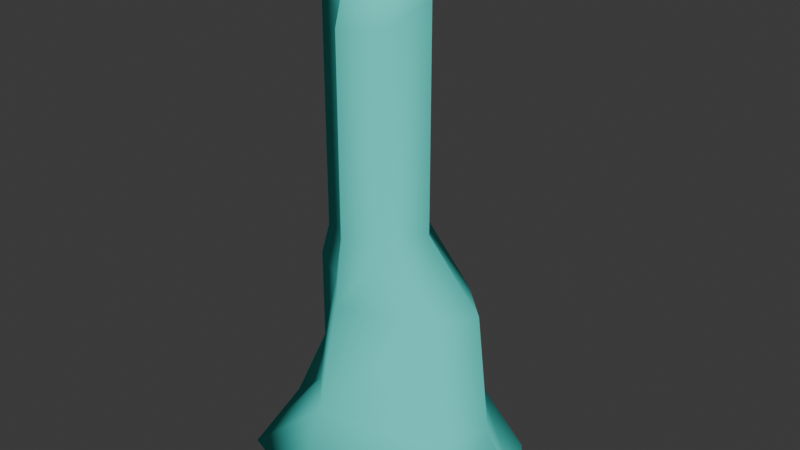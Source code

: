 # Source: rock_tower_small.blend  (saved by Blender 4.1.23; exported with 4.5.12 LTS)
import bpy
from mathutils import Matrix  # noqa: F401  (used for matrix-valued properties, if any)

bpy.ops.wm.read_factory_settings(use_empty=True)
scene = bpy.context.scene
scene.name = 'Scene'

# ---- collections
col_collection = bpy.data.collections.new('Collection'); scene.collection.children.link(col_collection)

# ---- materials (node trees are filled in below, after node groups)
mat_rock_tower = bpy.data.materials.new('rock_tower')
mat_rock_tower.use_transparent_shadow = False
mat_rock_tower.diffuse_color = (0.08982, 0.7953, 0.7069, 1.0)

# ---- material node trees

# ---- world
world_world = bpy.data.worlds.new('World'); scene.world = world_world
world_world.use_nodes = True; world_world.node_tree.nodes.clear()
_N = world_world.node_tree.nodes; _L = world_world.node_tree.links
n0 = _N.new('ShaderNodeOutputWorld'); n0.name = 'World Output'; n0.location = (300, 300)
n1 = _N.new('ShaderNodeBackground'); n1.name = 'Background'; n1.location = (10, 300)
n1.inputs[0].default_value = (0.05088, 0.05088, 0.05088, 1.0)
_L.new(n1.outputs[0], n0.inputs[0])
n0.is_active_output = True
world_world.color = (0.05088, 0.05088, 0.05088)
world_world.use_sun_shadow = False
world_world.sun_shadow_jitter_overblur = 0.0

# ---- meshes
me_unnamed_rock_tower_small_superhigh = bpy.data.meshes.new('unnamed rock_tower_small superhigh')
me_unnamed_rock_tower_small_superhigh.from_pydata([(-78.63, 64.99, 953.0), (-98.29, 81.23, 879.0), (-98.29, 81.23, 379.3), (-9e-06, 158.6, 308.3), (-113.7, 93.93, 308.3), (-9e-06, 158.6, 133.3), (-113.7, 93.93, 133.3), (-175.2, 170.5, -69.81), (-160.7, -9e-06, 111.1), (-81.47, -97.77, 85.83), (-11.72, -174.7, 85.83), (-11.72, -246.6, -69.81), (215.2, -93.93, 59.9), (262.2, 5e-06, 70.26), (349.2, 1e-06, -69.81), (184.9, 74.99, 106.7), (246.4, 151.6, -69.81), (276.7, -144.8, -69.81), (-1.2e-05, 230.5, -69.81), (-186.9, -186.6, -69.81), (-247.7, -1.7e-05, -69.81), (-111.2, -8e-06, 953.0), (-139.0, -1e-05, 879.0), (-54.4, -43.22, 810.9), (1.8e-05, -114.9, 835.0), (73.32, -81.23, 835.0), (114.0, 0.0, 879.0), (52.38, 64.93, 861.0), (-4e-06, 91.91, 935.0), (-7e-06, 114.9, 861.0), (57.51, 57.95, 413.1), (-6e-06, 140.7, 379.3), (155.3, 74.99, 308.3), (-139.0, -1e-05, 379.3), (-160.7, -1e-05, 308.3), (-69.76, -55.91, 308.3), (1.9e-05, -132.8, 308.3), (185.6, -93.93, 308.3), (232.6, 2e-06, 308.3), (86.24, 0.0, 935.3), (32.73, 48.68, 935.0), (53.66, -64.99, 909.0), (1.6e-05, -91.91, 909.0), (-34.74, -26.97, 909.0), (-54.4, -43.22, 411.2), (2.1e-05, -114.9, 438.1), (73.32, -81.23, 438.1), (114.0, 3e-06, 438.1)], [], [(29, 0, 28), (0, 29, 1), (31, 1, 29), (1, 31, 2), (3, 2, 31), (2, 3, 4), (5, 4, 3), (4, 5, 6), (18, 6, 5), (7, 6, 18), (6, 7, 8), (20, 8, 7), (8, 20, 9), (19, 9, 20), (9, 19, 10), (11, 10, 19), (10, 11, 12), (17, 12, 11), (12, 17, 13), (14, 13, 17), (13, 14, 15), (16, 15, 14), (15, 16, 5), (18, 5, 16), (14, 17, 16), (11, 16, 17), (16, 11, 18), (19, 18, 11), (18, 19, 7), (20, 7, 19), (0, 1, 21), (22, 21, 1), (21, 22, 43), (23, 43, 22), (43, 23, 42), (24, 42, 23), (42, 24, 41), (25, 41, 24), (41, 25, 39), (26, 39, 25), (39, 26, 40), (27, 40, 26), (40, 27, 28), (28, 27, 29), (30, 29, 27), (29, 30, 31), (32, 31, 30), (31, 32, 3), (15, 3, 32), (3, 15, 5), (2, 22, 1), (22, 2, 33), (4, 33, 2), (33, 4, 34), (6, 34, 4), (8, 34, 6), (34, 8, 35), (9, 35, 8), (35, 9, 36), (10, 36, 9), (36, 10, 37), (12, 37, 10), (37, 12, 38), (13, 38, 12), (38, 13, 32), (15, 32, 13), (39, 40, 41), (28, 41, 40), (41, 28, 42), (42, 28, 43), (0, 43, 28), (43, 0, 21), (33, 23, 22), (23, 33, 44), (34, 44, 33), (35, 44, 34), (44, 35, 45), (36, 45, 35), (45, 36, 46), (37, 46, 36), (46, 37, 47), (38, 47, 37), (47, 38, 30), (32, 30, 38), (23, 44, 24), (45, 24, 44), (24, 45, 25), (46, 25, 45), (25, 46, 26), (47, 26, 46), (26, 47, 27), (30, 27, 47)])
me_unnamed_rock_tower_small_superhigh.polygons.foreach_set('use_smooth', [True] * 92)
_k = set([(0, 21), (0, 28), (7, 18), (7, 20), (11, 17), (11, 19), (14, 16), (14, 17), (16, 18), (19, 20), (21, 43), (28, 40), (39, 40), (39, 41), (41, 42), (42, 43)])
me_unnamed_rock_tower_small_superhigh.attributes.new('sharp_edge', 'BOOLEAN', 'EDGE').data.foreach_set('value', [ (min(e.vertices), max(e.vertices)) in _k for e in me_unnamed_rock_tower_small_superhigh.edges])
_uv = me_unnamed_rock_tower_small_superhigh.uv_layers.new(name='UVMap_0')
_uv.uv.foreach_set('vector', [0.0, 0.9097, 0.125, 0.9995, 0.0, 0.9819, 0.125, 0.9995, 0.0, 0.9097, 0.125, 0.9272, 0.0, 0.4392, 0.125, 0.9272, 0.0, 0.9097, 0.125, 0.9272, 0.0, 0.4392, 0.125, 0.4392, 0.0, 0.3699, 0.125, 0.4392, 0.0, 0.4392, 0.125, 0.4392, 0.0, 0.3699, 0.125, 0.3699, 0.0, 0.1989, 0.125, 0.3699, 0.0, 0.3699, 0.125, 0.3699, 0.0, 0.1989, 0.125, 0.1989, 0.0, 0.0004883, 0.125, 0.1989, 0.0, 0.1989, 0.125, 0.0004883, 0.125, 0.1989, 0.0, 0.0004883, 0.125, 0.1989, 0.125, 0.0004883, 0.25, 0.1773, 0.25, 0.0004883, 0.25, 0.1773, 0.125, 0.0004883, 0.25, 0.1773, 0.25, 0.0004883, 0.3725, 0.1525, 0.375, 0.0004883, 0.3725, 0.1525, 0.25, 0.0004883, 0.3725, 0.1525, 0.375, 0.0004883, 0.5, 0.1525, 0.5, 0.0004883, 0.5, 0.1525, 0.375, 0.0004883, 0.5, 0.1525, 0.5, 0.0004883, 0.625, 0.1272, 0.625, 0.0004883, 0.625, 0.1272, 0.5, 0.0004883, 0.625, 0.1272, 0.625, 0.0004883, 0.75, 0.1373, 0.75, 0.0004883, 0.75, 0.1373, 0.625, 0.0004883, 0.75, 0.1373, 0.75, 0.0004883, 0.8817, 0.1729, 0.879, 0.0004883, 0.8817, 0.1729, 0.75, 0.0004883, 0.8817, 0.1729, 0.879, 0.0004883, 1.0, 0.1989, 1.0, 0.0004883, 1.0, 0.1989, 0.879, 0.0004883, 0.8216, 0.5087, 0.7434, 0.3527, 0.7107, 0.672, 0.4327, 0.243, 0.7107, 0.672, 0.7434, 0.3527, 0.7107, 0.672, 0.4327, 0.243, 0.4453, 0.757, 0.244, 0.3076, 0.4453, 0.757, 0.4327, 0.243, 0.4453, 0.757, 0.244, 0.3076, 0.2566, 0.6924, 0.1784, 0.5087, 0.2566, 0.6924, 0.244, 0.3076, 0.125, 0.9995, 0.125, 0.9272, 0.25, 0.9995, 0.25, 0.9272, 0.25, 0.9995, 0.125, 0.9272, 0.25, 0.9995, 0.25, 0.9272, 0.37, 0.9565, 0.3718, 0.8607, 0.37, 0.9565, 0.25, 0.9272, 0.37, 0.9565, 0.3718, 0.8607, 0.5, 0.9565, 0.5, 0.8843, 0.5, 0.9565, 0.3718, 0.8607, 0.5, 0.9565, 0.5, 0.8843, 0.625, 0.9565, 0.625, 0.8843, 0.625, 0.9565, 0.5, 0.8843, 0.625, 0.9565, 0.625, 0.8843, 0.75, 0.9823, 0.75, 0.9272, 0.75, 0.9823, 0.625, 0.8843, 0.75, 0.9823, 0.75, 0.9272, 0.8766, 0.9819, 0.8762, 0.9097, 0.8766, 0.9819, 0.75, 0.9272, 0.8766, 0.9819, 0.8762, 0.9097, 1.0, 0.9819, 1.0, 0.9819, 0.8762, 0.9097, 1.0, 0.9097, 0.8883, 0.4722, 1.0, 0.9097, 0.8762, 0.9097, 1.0, 0.9097, 0.8883, 0.4722, 1.0, 0.4392, 0.8817, 0.3699, 1.0, 0.4392, 0.8883, 0.4722, 1.0, 0.4392, 0.8817, 0.3699, 1.0, 0.3699, 0.8817, 0.1729, 1.0, 0.3699, 0.8817, 0.3699, 1.0, 0.3699, 0.8817, 0.1729, 1.0, 0.1989, 0.125, 0.4392, 0.25, 0.9272, 0.125, 0.9272, 0.25, 0.9272, 0.125, 0.4392, 0.25, 0.4392, 0.125, 0.3699, 0.25, 0.4392, 0.125, 0.4392, 0.25, 0.4392, 0.125, 0.3699, 0.25, 0.3699, 0.125, 0.1989, 0.25, 0.3699, 0.125, 0.3699, 0.25, 0.1773, 0.25, 0.3699, 0.125, 0.1989, 0.25, 0.3699, 0.25, 0.1773, 0.3725, 0.3699, 0.3725, 0.1525, 0.3725, 0.3699, 0.25, 0.1773, 0.3725, 0.3699, 0.3725, 0.1525, 0.5, 0.3699, 0.5, 0.1525, 0.5, 0.3699, 0.3725, 0.1525, 0.5, 0.3699, 0.5, 0.1525, 0.625, 0.3699, 0.625, 0.1272, 0.625, 0.3699, 0.5, 0.1525, 0.625, 0.3699, 0.625, 0.1272, 0.75, 0.3699, 0.75, 0.1373, 0.75, 0.3699, 0.625, 0.1272, 0.75, 0.3699, 0.75, 0.1373, 0.8817, 0.3699, 0.8817, 0.1729, 0.8817, 0.3699, 0.75, 0.1373, 0.5382, 0.5087, 0.4806, 0.5611, 0.5031, 0.4386, 0.4453, 0.6077, 0.5031, 0.4386, 0.4806, 0.5611, 0.5031, 0.4386, 0.4453, 0.6077, 0.4453, 0.4096, 0.4453, 0.4096, 0.4453, 0.6077, 0.4079, 0.4796, 0.3606, 0.5787, 0.4079, 0.4796, 0.4453, 0.6077, 0.4079, 0.4796, 0.3606, 0.5787, 0.3255, 0.5087, 0.25, 0.4392, 0.3718, 0.8607, 0.25, 0.9272, 0.3718, 0.8607, 0.25, 0.4392, 0.3718, 0.4704, 0.25, 0.3699, 0.3718, 0.4704, 0.25, 0.4392, 0.3725, 0.3699, 0.3718, 0.4704, 0.25, 0.3699, 0.3718, 0.4704, 0.3725, 0.3699, 0.5, 0.4966, 0.5, 0.3699, 0.5, 0.4966, 0.3725, 0.3699, 0.5, 0.4966, 0.5, 0.3699, 0.625, 0.4966, 0.625, 0.3699, 0.625, 0.4966, 0.5, 0.3699, 0.625, 0.4966, 0.625, 0.3699, 0.75, 0.4966, 0.75, 0.3699, 0.75, 0.4966, 0.625, 0.3699, 0.75, 0.4966, 0.75, 0.3699, 0.8883, 0.4722, 0.8817, 0.3699, 0.8883, 0.4722, 0.75, 0.3699, 0.3718, 0.8607, 0.3718, 0.4704, 0.5, 0.8843, 0.5, 0.4966, 0.5, 0.8843, 0.3718, 0.4704, 0.5, 0.8843, 0.5, 0.4966, 0.625, 0.8843, 0.625, 0.4966, 0.625, 0.8843, 0.5, 0.4966, 0.625, 0.8843, 0.625, 0.4966, 0.75, 0.9272, 0.75, 0.4966, 0.75, 0.9272, 0.625, 0.4966, 0.75, 0.9272, 0.75, 0.4966, 0.8762, 0.9097, 0.8883, 0.4722, 0.8762, 0.9097, 0.75, 0.4966])
me_unnamed_rock_tower_small_superhigh.materials.append(mat_rock_tower)
me_unnamed_rock_tower_small_superhigh.update()
me_unnamed_rock_tower_small_frame_rock_tower_tall = bpy.data.meshes.new('@unnamed rock_tower_small frame rock_tower_tall')
me_unnamed_rock_tower_small_frame_rock_tower_tall.from_pydata([(185.6, -93.93, 308.3), (215.2, -93.93, 59.9), (-1.2e-05, 230.5, -69.81), (-7e-06, 114.9, 861.0), (-6e-06, 140.7, 379.3), (57.51, 57.95, 413.1), (-139.0, -1e-05, 879.0), (-11.72, -246.6, -69.81), (-9e-06, 158.6, 133.3), (184.9, 74.99, 106.7), (-186.9, -186.6, -69.81), (-175.2, 170.5, -69.81), (-247.7, -1.7e-05, -69.81), (246.4, 151.6, -69.81), (52.38, 64.93, 861.0), (1.8e-05, -114.9, 835.0), (-11.72, -174.7, 85.83), (-81.47, -97.77, 85.83), (232.6, 2e-06, 308.3), (349.2, 1e-06, -69.81), (262.2, 5e-06, 70.26), (155.3, 74.99, 308.3), (73.32, -81.23, 438.1), (-160.7, -9e-06, 111.1), (1.9e-05, -132.8, 308.3), (-113.7, 93.93, 133.3), (-160.7, -1e-05, 308.3), (114.0, 3e-06, 438.1), (276.7, -144.8, -69.81), (2.1e-05, -114.9, 438.1), (-9e-06, 158.6, 308.3), (-54.4, -43.22, 810.9), (-98.29, 81.23, 379.3), (-69.76, -55.91, 308.3), (-78.63, 64.99, 953.0), (-113.7, 93.93, 308.3), (-34.74, -26.97, 909.0), (-111.2, -8e-06, 953.0), (-98.29, 81.23, 879.0), (32.73, 48.68, 935.0), (1.6e-05, -91.91, 909.0), (-4e-06, 91.91, 935.0), (73.32, -81.23, 835.0), (-54.4, -43.22, 411.2), (-139.0, -1e-05, 379.3), (114.0, 0.0, 879.0), (53.66, -64.99, 909.0), (86.24, 0.0, 935.3)], [], [(28, 7, 10, 12, 11, 2, 13, 19), (0, 16, 1), (38, 4, 32), (13, 2, 8), (4, 38, 3), (4, 3, 5), (6, 44, 43, 31), (38, 32, 44, 6), (7, 28, 1), (16, 0, 24), (1, 16, 7), (2, 11, 25), (13, 8, 9), (22, 27, 45, 42), (17, 12, 10), (45, 27, 14), (23, 11, 12), (13, 9, 19), (14, 27, 5), (31, 43, 29, 15), (21, 9, 30), (9, 8, 30), (5, 3, 14), (15, 29, 22, 42), (10, 7, 16), (8, 2, 25), (33, 23, 17), (0, 1, 18), (20, 28, 19), (18, 20, 21), (12, 17, 23), (24, 0, 22), (18, 1, 20), (25, 11, 23), (33, 17, 16, 24), (30, 8, 25, 35), (17, 10, 16), (9, 21, 20), (23, 33, 26), (25, 23, 26, 35), (0, 18, 27, 22), (1, 28, 20), (4, 5, 21), (19, 9, 20), (5, 27, 18), (18, 21, 5), (33, 24, 29), (21, 30, 4), (26, 33, 43), (22, 29, 24), (6, 31, 36), (46, 41, 40), (30, 35, 32), (29, 43, 33), (36, 41, 34), (32, 4, 30), (3, 38, 34), (35, 26, 44, 32), (36, 31, 40), (31, 15, 40), (6, 36, 37), (38, 6, 37, 34), (45, 14, 39), (40, 41, 36), (36, 34, 37), (34, 41, 3), (15, 42, 46), (43, 44, 26), (42, 45, 47), (46, 42, 47), (14, 3, 41), (46, 47, 39), (46, 40, 15), (45, 39, 47), (39, 14, 41), (41, 46, 39)])
me_unnamed_rock_tower_small_frame_rock_tower_tall.polygons.foreach_set('use_smooth', [True] * 76)
me_unnamed_rock_tower_small_frame_rock_tower_tall.materials.append(mat_rock_tower)
me_unnamed_rock_tower_small_frame_rock_tower_tall.update()
arm_armature = bpy.data.armatures.new('Armature')  # bones are not reproduced

# ---- objects
ob_armature = bpy.data.objects.new('Armature', arm_armature)
ob_unnamed_rock_tower_small_superhigh = bpy.data.objects.new('unnamed rock_tower_small superhigh', me_unnamed_rock_tower_small_superhigh)
ob_unnamed_rock_tower_small_frame_rock_tower_tall = bpy.data.objects.new('@unnamed rock_tower_small frame rock_tower_tall', me_unnamed_rock_tower_small_frame_rock_tower_tall)

# ---- transforms, parenting, visibility, modifiers, constraints
ob_armature.location = (0.0, 0.0, 0.0)
ob_unnamed_rock_tower_small_superhigh.parent = ob_armature
ob_unnamed_rock_tower_small_superhigh.location = (0.0, 0.0, 0.0)
_vg = ob_unnamed_rock_tower_small_superhigh.vertex_groups.new(name='frame rock_tower_tall')
_vg.add([0, 1, 2, 3, 4, 5, 6, 7, 8, 9, 10, 11, 12, 13, 14, 15, 16, 17, 18, 19, 20, 21, 22, 23, 24, 25, 26, 27, 28, 29, 30, 31, 32, 33, 34, 35, 36, 37, 38, 39, 40, 41, 42, 43, 44, 45, 46, 47], 1.0, 'REPLACE')
_m = ob_unnamed_rock_tower_small_superhigh.modifiers.new('Armature', 'ARMATURE')
_m.object = ob_armature
ob_unnamed_rock_tower_small_frame_rock_tower_tall.parent = ob_armature
ob_unnamed_rock_tower_small_frame_rock_tower_tall.location = (0.0, -1.0, 0.0)

# ---- collection membership
col_collection.objects.link(ob_armature)
col_collection.objects.link(ob_unnamed_rock_tower_small_superhigh)
col_collection.objects.link(ob_unnamed_rock_tower_small_frame_rock_tower_tall)

# ---- scene / render settings (as saved in the file)
scene.frame_start = 1; scene.frame_end = 250; scene.frame_set(1)
scene.render.engine = 'BLENDER_EEVEE_NEXT'
scene.cycles.sampling_pattern = 'TABULATED_SOBOL'
scene.eevee.ray_tracing_options.trace_max_roughness = 0.0
bpy.context.view_layer.update()

# ---- added for rendering (the .blend has no active camera and no usable light): camera, sun
cam_auto = bpy.data.cameras.new('AutoCamera')
cam_auto.lens = 50.0
cam_auto.sensor_width = 36.0
cam_auto.clip_end = 20731.6
ob_auto_camera = bpy.data.objects.new('AutoCamera', cam_auto)
scene.collection.objects.link(ob_auto_camera)
ob_auto_camera.location = (1232.05, -1425.59, 1386.63)
ob_auto_camera.rotation_euler = (1.09748, -7.21219e-08, 0.694738)
scene.camera = ob_auto_camera
light_auto_sun = bpy.data.lights.new('AutoSun', 'SUN')
light_auto_sun.energy = 3.0
light_auto_sun.angle = 0.0523599
ob_auto_sun = bpy.data.objects.new('AutoSun', light_auto_sun)
scene.collection.objects.link(ob_auto_sun)
ob_auto_sun.rotation_euler = (0.872665, 0.174533, 0.523599)
bpy.context.view_layer.update()
